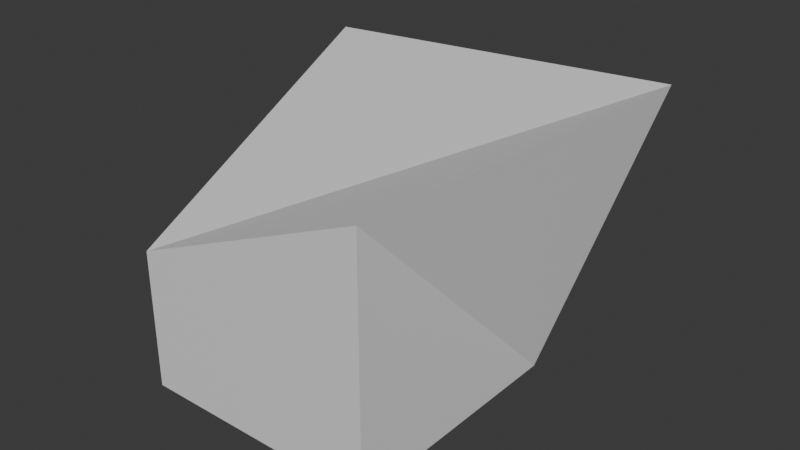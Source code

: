# Source: test4.blend  (saved by Blender 4.5.91; exported with 4.5.12 LTS)
import bpy
from mathutils import Matrix  # noqa: F401  (used for matrix-valued properties, if any)

bpy.ops.wm.read_factory_settings(use_empty=True)
scene = bpy.context.scene
scene.name = 'Scene'

# ---- collections
col_collection = bpy.data.collections.new('Collection'); scene.collection.children.link(col_collection)

# ---- materials (node trees are filled in below, after node groups)
mat_material = bpy.data.materials.new('Material')
mat_material.alpha_threshold = 0.0
mat_material.roughness = 0.5
mat_material.line_color = (0.0, 0.0, 0.0, 1.0)

# ---- material node trees
mat_material.use_nodes = True; mat_material.node_tree.nodes.clear()
_N = mat_material.node_tree.nodes; _L = mat_material.node_tree.links
n0 = _N.new('ShaderNodeOutputMaterial'); n0.name = 'Material Output'; n0.location = (200, 100)
n1 = _N.new('ShaderNodeBsdfPrincipled'); n1.name = 'Principled BSDF'; n1.location = (-200, 100)
n1.inputs[3].default_value = 1.45
_L.new(n1.outputs[0], n0.inputs[0])
n0.is_active_output = True

# ---- world
world_world = bpy.data.worlds.new('World'); scene.world = world_world
world_world.use_nodes = True; world_world.node_tree.nodes.clear()
_N = world_world.node_tree.nodes; _L = world_world.node_tree.links
n0 = _N.new('ShaderNodeOutputWorld'); n0.name = 'World Output'; n0.location = (200, 100)
n1 = _N.new('ShaderNodeBackground'); n1.name = 'Background'; n1.location = (-200, 100)
n1.inputs[0].default_value = (0.05088, 0.05088, 0.05088, 1.0)
_L.new(n1.outputs[0], n0.inputs[0])
n0.is_active_output = True
world_world.color = (0.05088, 0.05088, 0.05088)
world_world.sun_shadow_jitter_overblur = 0.0

# ---- meshes
me_cube = bpy.data.meshes.new('Cube')
me_cube.from_pydata([(1.916, 0.8894, 1.528), (1.0, 1.0, -1.0), (1.0, -1.0, 1.0), (1.0, -1.0, -1.0), (-1.386, 1.537, 1.096), (-1.0, 1.0, -1.0), (-1.0, -1.0, 0.1413), (-1.0, -1.0, -1.0)], [], [(0, 4, 6, 2), (3, 2, 6, 7), (7, 6, 4, 5), (5, 1, 3, 7), (1, 0, 2, 3), (5, 4, 0, 1)])
_uv = me_cube.uv_layers.new(name='UVMap')
_uv.uv.foreach_set('vector', [0.625, 0.5, 0.875, 0.5, 0.8812, 0.7632, 0.625, 0.75, 0.375, 0.75, 0.625, 0.75, 0.5177, 1.0, 0.375, 1.0, 0.375, 0.0, 0.5177, 0.0, 0.625, 0.25, 0.375, 0.25, 0.125, 0.5, 0.375, 0.5, 0.375, 0.75, 0.125, 0.75, 0.375, 0.5, 0.625, 0.5, 0.625, 0.75, 0.375, 0.75, 0.375, 0.25, 0.625, 0.25, 0.625, 0.5, 0.375, 0.5])
me_cube.materials.append(mat_material)
me_cube.use_mirror_vertex_groups = False
me_cube.update()

# ---- objects
ob_cube = bpy.data.objects.new('Cube', me_cube)

# ---- transforms, parenting, visibility, modifiers, constraints
ob_cube.location = (0.0, 0.0, 0.0)
ob_cube.lock_rotations_4d = False
ob_cube.empty_display_type = 'ARROWS'
ob_cube.lineart.crease_threshold = 0.0

# ---- collection membership
col_collection.objects.link(ob_cube)

# ---- scene / render settings (as saved in the file)
scene.frame_start = 1; scene.frame_end = 250; scene.frame_set(1)
scene.render.engine = 'BLENDER_EEVEE_NEXT'
bpy.context.view_layer.update()

# ---- added for rendering (the .blend has no active camera and no usable light): camera, sun
cam_auto = bpy.data.cameras.new('AutoCamera')
cam_auto.lens = 50.0
cam_auto.sensor_width = 36.0
cam_auto.clip_end = 1000.0
ob_auto_camera = bpy.data.objects.new('AutoCamera', cam_auto)
scene.collection.objects.link(ob_auto_camera)
ob_auto_camera.location = (4.77213, -5.14021, 3.86967)
ob_auto_camera.rotation_euler = (1.09748, -7.21219e-08, 0.694738)
scene.camera = ob_auto_camera
light_auto_sun = bpy.data.lights.new('AutoSun', 'SUN')
light_auto_sun.energy = 3.0
light_auto_sun.angle = 0.0523599
ob_auto_sun = bpy.data.objects.new('AutoSun', light_auto_sun)
scene.collection.objects.link(ob_auto_sun)
ob_auto_sun.rotation_euler = (0.872665, 0.174533, 0.523599)
bpy.context.view_layer.update()
